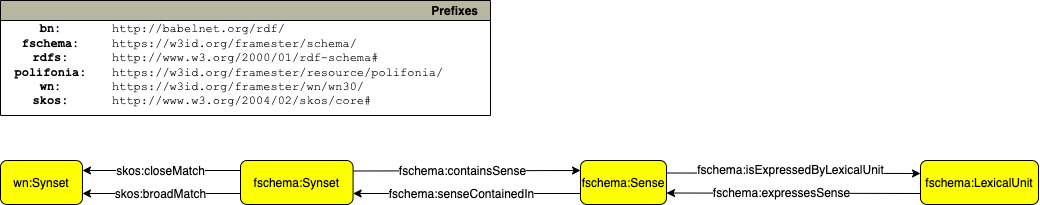

The diagram above was exported from draw.io. Its source (the exported page's mxGraphModel, read from the mxfile embedded in the PNG):
<mxGraphModel dx="1186" dy="2379" grid="1" gridSize="10" guides="1" tooltips="1" connect="1" arrows="1" fold="1" page="1" pageScale="1" pageWidth="1169" pageHeight="827" math="0" shadow="0">
  <root>
    <mxCell id="0" />
    <mxCell id="1" parent="0" />
    <mxCell id="MfU3k8GhhzRAsZb6dZyF-1" value="Prefixes" style="graphMlID=n0;shape=swimlane;startSize=20;fillColor=#b7b69e;strokeColor=#000000;strokeWidth=1.0;align=right;spacingRight=10;fontStyle=1" vertex="1" parent="1">
      <mxGeometry x="20" y="-1640" width="489.9964524373497" height="114.99953721049043" as="geometry" />
    </mxCell>
    <mxCell id="MfU3k8GhhzRAsZb6dZyF-2" value="&lt;b&gt;bn:&lt;br&gt;fschema:&lt;br&gt;rdfs:&lt;br&gt;polifonia:&lt;br&gt;wn:&lt;br&gt;skos:&lt;br&gt;&lt;/b&gt;" style="text;html=1;align=center;verticalAlign=middle;resizable=0;points=[];autosize=1;fontFamily=Courier New;" vertex="1" parent="MfU3k8GhhzRAsZb6dZyF-1">
      <mxGeometry x="-0.0035475626502687874" y="14.99953721049043" width="100" height="100" as="geometry" />
    </mxCell>
    <mxCell id="MfU3k8GhhzRAsZb6dZyF-3" value="&lt;font style=&quot;font-size: 12px;&quot;&gt;http://babelnet.org/rdf/&lt;br&gt;https://w3id.org/framester/schema/&lt;br&gt;http://www.w3.org/2000/01/rdf-schema#&lt;br&gt;https://w3id.org/framester/resource/polifonia/&lt;br&gt;https://w3id.org/framester/wn/wn30/&lt;br&gt;&lt;span style=&quot;background-color: rgb(255, 255, 255);&quot;&gt;http://www.w3.org/2004/02/skos/core#&lt;/span&gt;&lt;/font&gt;" style="text;html=1;align=left;verticalAlign=middle;resizable=0;points=[];autosize=1;fontFamily=Courier New;" vertex="1" parent="MfU3k8GhhzRAsZb6dZyF-1">
      <mxGeometry x="109.99645243734973" y="14.99953721049043" width="350" height="100" as="geometry" />
    </mxCell>
    <mxCell id="bF5Vn_KIpoalwBOQNln7-1" value="fschema:Synset" style="graphMlID=n4;shape=rect;rounded=1;arcsize=30;fillColor=#ffff00;strokeColor=#000000;strokeWidth=1.0" vertex="1" parent="1">
      <mxGeometry x="260" y="-1480" width="112.58" height="44" as="geometry" />
    </mxCell>
    <mxCell id="bF5Vn_KIpoalwBOQNln7-2" value="fschema:Sense" style="graphMlID=n4;shape=rect;rounded=1;arcsize=30;fillColor=#ffff00;strokeColor=#000000;strokeWidth=1.0" vertex="1" parent="1">
      <mxGeometry x="600" y="-1480" width="86" height="44" as="geometry" />
    </mxCell>
    <mxCell id="bF5Vn_KIpoalwBOQNln7-3" value="fschema:LexicalUnit" style="graphMlID=n4;shape=rect;rounded=1;arcsize=30;fillColor=#ffff00;strokeColor=#000000;strokeWidth=1.0" vertex="1" parent="1">
      <mxGeometry x="940" y="-1480" width="118" height="44" as="geometry" />
    </mxCell>
    <mxCell id="bF5Vn_KIpoalwBOQNln7-4" value="" style="endArrow=classic;html=1;textDirection=ltr;rounded=0;" edge="1" parent="1">
      <mxGeometry width="50" height="50" relative="1" as="geometry">
        <mxPoint x="372.5800000000001" y="-1469.5" as="sourcePoint" />
        <mxPoint x="600" y="-1470" as="targetPoint" />
      </mxGeometry>
    </mxCell>
    <mxCell id="bF5Vn_KIpoalwBOQNln7-5" value="fschema:containsSense" style="text;html=1;align=center;verticalAlign=middle;resizable=0;points=[];labelBackgroundColor=#ffffff;rotation=0;" vertex="1" connectable="0" parent="bF5Vn_KIpoalwBOQNln7-4">
      <mxGeometry x="-0.2211" relative="1" as="geometry">
        <mxPoint x="19.95" as="offset" />
      </mxGeometry>
    </mxCell>
    <mxCell id="bF5Vn_KIpoalwBOQNln7-6" value="" style="endArrow=classic;html=1;textDirection=ltr;rounded=0;" edge="1" parent="1">
      <mxGeometry width="50" height="50" relative="1" as="geometry">
        <mxPoint x="686" y="-1467.5" as="sourcePoint" />
        <mxPoint x="940" y="-1467" as="targetPoint" />
      </mxGeometry>
    </mxCell>
    <mxCell id="bF5Vn_KIpoalwBOQNln7-7" value="fschema:isExpressedByLexicalUnit" style="text;html=1;align=center;verticalAlign=middle;resizable=0;points=[];labelBackgroundColor=#ffffff;rotation=0;" vertex="1" connectable="0" parent="bF5Vn_KIpoalwBOQNln7-6">
      <mxGeometry x="-0.2211" relative="1" as="geometry">
        <mxPoint x="25" y="-3" as="offset" />
      </mxGeometry>
    </mxCell>
    <mxCell id="bF5Vn_KIpoalwBOQNln7-8" value="" style="endArrow=classic;html=1;textDirection=ltr;rounded=0;entryX=0;entryY=0.5;entryDx=0;entryDy=0;" edge="1" parent="1">
      <mxGeometry width="50" height="50" relative="1" as="geometry">
        <mxPoint x="600" y="-1447" as="sourcePoint" />
        <mxPoint x="372.58000000000015" y="-1447" as="targetPoint" />
      </mxGeometry>
    </mxCell>
    <mxCell id="bF5Vn_KIpoalwBOQNln7-9" value="fschema:senseContainedIn" style="text;html=1;align=center;verticalAlign=middle;resizable=0;points=[];labelBackgroundColor=#ffffff;rotation=0;" vertex="1" connectable="0" parent="bF5Vn_KIpoalwBOQNln7-8">
      <mxGeometry x="-0.2211" relative="1" as="geometry">
        <mxPoint x="-31" as="offset" />
      </mxGeometry>
    </mxCell>
    <mxCell id="bF5Vn_KIpoalwBOQNln7-10" value="" style="endArrow=classic;html=1;textDirection=ltr;rounded=0;" edge="1" parent="1">
      <mxGeometry width="50" height="50" relative="1" as="geometry">
        <mxPoint x="940" y="-1447" as="sourcePoint" />
        <mxPoint x="686" y="-1447.5" as="targetPoint" />
      </mxGeometry>
    </mxCell>
    <mxCell id="bF5Vn_KIpoalwBOQNln7-11" value="fschema:expressesSense" style="text;html=1;align=center;verticalAlign=middle;resizable=0;points=[];labelBackgroundColor=#ffffff;rotation=0;" vertex="1" connectable="0" parent="bF5Vn_KIpoalwBOQNln7-10">
      <mxGeometry x="-0.2211" relative="1" as="geometry">
        <mxPoint x="-41" as="offset" />
      </mxGeometry>
    </mxCell>
    <mxCell id="bF5Vn_KIpoalwBOQNln7-12" value="wn:Synset" style="graphMlID=n4;shape=rect;rounded=1;arcsize=30;fillColor=#ffff00;strokeColor=#000000;strokeWidth=1.0" vertex="1" parent="1">
      <mxGeometry x="20" y="-1480" width="81.96822102864604" height="44" as="geometry" />
    </mxCell>
    <mxCell id="bF5Vn_KIpoalwBOQNln7-13" value="" style="endArrow=classic;html=1;textDirection=ltr;rounded=0;" edge="1" parent="1">
      <mxGeometry width="50" height="50" relative="1" as="geometry">
        <mxPoint x="260" y="-1470" as="sourcePoint" />
        <mxPoint x="102" y="-1470" as="targetPoint" />
      </mxGeometry>
    </mxCell>
    <mxCell id="bF5Vn_KIpoalwBOQNln7-14" value="skos:closeMatch" style="text;html=1;align=center;verticalAlign=middle;resizable=0;points=[];labelBackgroundColor=#ffffff;rotation=0;" vertex="1" connectable="0" parent="bF5Vn_KIpoalwBOQNln7-13">
      <mxGeometry x="-0.2211" relative="1" as="geometry">
        <mxPoint x="-19" as="offset" />
      </mxGeometry>
    </mxCell>
    <mxCell id="bF5Vn_KIpoalwBOQNln7-15" value="" style="endArrow=classic;html=1;textDirection=ltr;rounded=0;entryX=1;entryY=0.75;entryDx=0;entryDy=0;" edge="1" parent="1" target="bF5Vn_KIpoalwBOQNln7-12">
      <mxGeometry width="50" height="50" relative="1" as="geometry">
        <mxPoint x="260" y="-1447" as="sourcePoint" />
        <mxPoint x="106" y="-1447" as="targetPoint" />
      </mxGeometry>
    </mxCell>
    <mxCell id="bF5Vn_KIpoalwBOQNln7-16" value="skos:broadMatch" style="text;html=1;align=center;verticalAlign=middle;resizable=0;points=[];labelBackgroundColor=#ffffff;rotation=0;" vertex="1" connectable="0" parent="bF5Vn_KIpoalwBOQNln7-15">
      <mxGeometry x="-0.2211" relative="1" as="geometry">
        <mxPoint x="-19" as="offset" />
      </mxGeometry>
    </mxCell>
  </root>
</mxGraphModel>